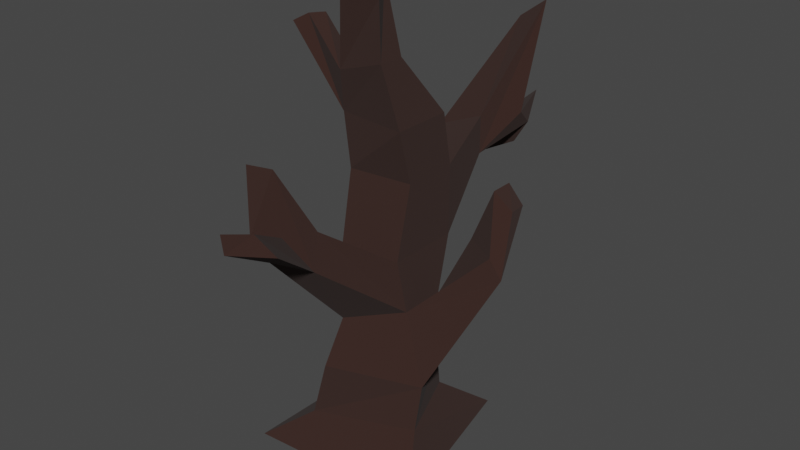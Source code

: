 # Source: deadTree.blend  (saved by Blender 2.92.15; exported with 4.5.12 LTS)
import bpy
from mathutils import Matrix  # noqa: F401  (used for matrix-valued properties, if any)

bpy.ops.wm.read_factory_settings(use_empty=True)
scene = bpy.context.scene
scene.name = 'Scene'

# ---- collections
col_collection = bpy.data.collections.new('Collection'); scene.collection.children.link(col_collection)

# ---- materials (node trees are filled in below, after node groups)
mat_material_001 = bpy.data.materials.new('Material.001')
mat_material_001.use_transparent_shadow = False

# ---- material node trees
mat_material_001.use_nodes = True; mat_material_001.node_tree.nodes.clear()
_N = mat_material_001.node_tree.nodes; _L = mat_material_001.node_tree.links
n0 = _N.new('ShaderNodeBsdfPrincipled'); n0.name = 'Principled BSDF'; n0.location = (10, 300)
n0.distribution = 'GGX'
n0.subsurface_method = 'BURLEY'
n0.inputs[0].default_value = (0.02342, 0.003716, 0.0, 1.0)
n0.inputs[2].default_value = 1.0
n0.inputs[3].default_value = 1.45
n0.inputs[13].default_value = 1.0
n0.inputs[20].default_value = 0.0
n0.inputs[27].default_value = (0.0, 0.0, 0.0, 1.0)
n0.inputs[28].default_value = 1.0
n1 = _N.new('ShaderNodeOutputMaterial'); n1.name = 'Material Output'; n1.location = (300, 300)
_L.new(n0.outputs[0], n1.inputs[0])
n1.is_active_output = True

# ---- world
world_world = bpy.data.worlds.new('World'); scene.world = world_world
world_world.use_nodes = True; world_world.node_tree.nodes.clear()
_N = world_world.node_tree.nodes; _L = world_world.node_tree.links
n0 = _N.new('ShaderNodeOutputWorld'); n0.name = 'World Output'; n0.location = (300, 300)
n1 = _N.new('ShaderNodeBackground'); n1.name = 'Background'; n1.location = (10, 300)
n1.inputs[0].default_value = (0.05088, 0.05088, 0.05088, 1.0)
_L.new(n1.outputs[0], n0.inputs[0])
n0.is_active_output = True
world_world.color = (0.05088, 0.05088, 0.05088)
world_world.use_sun_shadow = False
world_world.sun_shadow_jitter_overblur = 0.0

# ---- meshes
me_cube_001 = bpy.data.meshes.new('Cube.001')
me_cube_001.from_pydata([(-2.085, -1.869, -0.1713), (-1.088, -1.0, 0.5374), (-1.937, 2.674, -0.1713), (-1.0, 1.536, 0.5374), (2.491, -1.575, -0.1713), (1.797, -0.4638, 1.0), (1.533, 3.017, -0.1713), (1.0, 1.536, 1.0), (-0.639, -1.0, 2.115), (-1.0, 1.0, 2.115), (1.797, -0.198, 2.115), (1.0, 1.406, 2.115), (-0.4981, -0.4638, 3.32), (-1.0, 1.0, 3.32), (1.0, 0.1723, 3.759), (1.0, 1.406, 3.723), (-0.6975, -0.2009, 5.164), (-1.0, 1.938, 4.828), (0.8823, -0.02124, 5.164), (0.8823, 1.938, 5.164), (-0.7912, 0.2656, 7.02), (0.8823, 0.4452, 7.02), (0.8823, 1.938, 7.02), (-0.9202, 0.2106, 8.443), (-0.9821, 1.344, 8.312), (0.8823, 0.0622, 8.425), (0.8823, 1.674, 8.425), (-0.4187, -0.364, 11.43), (-0.5548, 0.4649, 10.92), (0.5098, -0.1635, 11.43), (0.132, 0.4649, 11.79), (-0.7502, -0.06211, 9.562), (-0.538, 0.7089, 8.99), (0.5723, 0.4922, 10.0), (0.5723, -0.1908, 10.0), (-1.0, 1.938, 4.828), (0.8823, 1.938, 5.164), (-0.5436, 1.938, 6.487), (0.8823, 1.938, 7.02), (-0.579, 3.415, 6.135), (0.683, 3.415, 6.759), (-0.579, 3.415, 7.231), (0.683, 3.415, 7.764), (0.4298, 4.364, 7.201), (1.325, 4.221, 7.776), (0.6663, 4.977, 9.935), (1.392, 4.977, 10.47), (0.8456, 4.692, 6.723), (1.235, 4.692, 7.357), (0.3553, 5.363, 7.395), (1.007, 5.363, 7.97), (-0.6102, -2.677, 5.766), (0.1483, -2.041, 5.515), (-1.054, -1.947, 6.396), (0.03057, -1.768, 6.396), (-0.8612, -2.981, 6.425), (-0.3311, -2.53, 6.425), (-1.09, -2.751, 8.058), (-0.4488, -2.571, 8.058), (-0.2565, -4.262, 6.734), (0.6853, -3.626, 6.734), (-0.3242, -4.27, 7.216), (0.2058, -3.819, 7.216), (3.11, 1.031, 5.024), (2.507, 2.035, 4.718), (2.759, 1.039, 5.483), (1.837, 1.582, 5.483), (2.83, 1.779, 6.418), (2.749, 2.329, 6.364), (2.394, 1.638, 6.877), (2.394, 2.24, 6.877), (-2.117, -0.1219, 10.45), (-2.132, 0.6949, 10.46), (-1.876, 0.1385, 10.61), (-1.705, 0.5365, 10.58)], [], [(0, 1, 3, 2), (2, 3, 7, 6), (6, 7, 5, 4), (4, 5, 1, 0), (2, 6, 4, 0), (5, 7, 11, 10), (8, 10, 14, 12), (3, 1, 8, 9), (1, 5, 10, 8), (7, 3, 9, 11), (14, 15, 36, 18), (11, 9, 13, 15), (10, 11, 64, 63), (9, 8, 12, 13), (18, 36, 38, 21), (13, 12, 16, 35), (12, 14, 52, 51), (15, 13, 35, 36), (20, 21, 25, 23), (35, 16, 20, 37), (16, 18, 21, 20), (25, 26, 33, 34), (38, 37, 24, 26), (21, 38, 26, 25), (37, 20, 23, 24), (30, 28, 27, 29), (23, 31, 73, 71), (23, 25, 34, 31), (26, 24, 32, 33), (27, 28, 32, 31), (28, 30, 33, 32), (30, 29, 34, 33), (29, 27, 31, 34), (17, 19, 36, 35), (19, 22, 38, 36), (35, 36, 40, 39), (36, 38, 42, 40), (37, 35, 39, 41), (38, 37, 41, 42), (42, 41, 45, 46), (40, 42, 46, 44), (40, 44, 50, 48), (41, 39, 43, 45), (44, 46, 45, 43), (47, 48, 50, 49), (44, 43, 49, 50), (43, 39, 47, 49), (39, 40, 48, 47), (53, 51, 55, 57), (16, 12, 51, 53), (14, 18, 54, 52), (18, 16, 53, 54), (55, 56, 58, 57), (54, 53, 57, 58), (52, 54, 58, 56), (55, 51, 59, 61), (59, 60, 62, 61), (56, 55, 61, 62), (52, 56, 62, 60), (51, 52, 60, 59), (64, 66, 70, 68), (14, 10, 63, 65), (15, 14, 65, 66), (11, 15, 66, 64), (67, 68, 70, 69), (66, 65, 69, 70), (65, 63, 67, 69), (63, 64, 68, 67), (72, 71, 73, 74), (31, 32, 74, 73), (32, 24, 72, 74), (24, 23, 71, 72), (18, 14, 12, 16), (14, 12, 13, 15), (21, 20, 37, 36), (35, 37, 36), (39, 41, 42, 40), (36, 37, 38), (15, 11, 10, 14), (10, 8, 9, 11), (25, 23, 24, 26)])
_uv = me_cube_001.uv_layers.new(name='UVMap')
_uv.uv.foreach_set('vector', [0.375, 0.0, 0.625, 0.0, 0.625, 0.25, 0.375, 0.25, 0.375, 0.25, 0.625, 0.25, 0.625, 0.5, 0.375, 0.5, 0.375, 0.5, 0.625, 0.5, 0.625, 0.75, 0.375, 0.75, 0.375, 0.75, 0.625, 0.75, 0.625, 1.0, 0.375, 1.0, 0.125, 0.5, 0.375, 0.5, 0.375, 0.75, 0.125, 0.75, 0.625, 0.75, 0.625, 0.5, 0.625, 0.5, 0.625, 0.75, 0.625, 1.0, 0.625, 0.75, 0.625, 0.75, 0.625, 1.0, 0.625, 0.25, 0.625, 0.0, 0.625, 0.0, 0.625, 0.25, 0.625, 1.0, 0.625, 0.75, 0.625, 0.75, 0.625, 1.0, 0.625, 0.5, 0.625, 0.25, 0.625, 0.25, 0.625, 0.5, 0.625, 0.75, 0.625, 0.5, 0.625, 0.5, 0.625, 0.75, 0.625, 0.5, 0.625, 0.25, 0.625, 0.25, 0.625, 0.5, 0.625, 0.75, 0.625, 0.5, 0.625, 0.5, 0.625, 0.75, 0.625, 0.25, 0.625, 0.0, 0.625, 0.0, 0.625, 0.25, 0.625, 0.75, 0.625, 0.5, 0.625, 0.5, 0.625, 0.75, 0.625, 0.25, 0.625, 0.0, 0.625, 0.0, 0.625, 0.25, 0.625, 1.0, 0.625, 0.75, 0.625, 0.75, 0.625, 1.0, 0.625, 0.5, 0.625, 0.25, 0.625, 0.25, 0.625, 0.5, 0.625, 1.0, 0.625, 0.75, 0.625, 0.75, 0.625, 1.0, 0.625, 0.25, 0.625, 0.0, 0.625, 0.0, 0.625, 0.25, 0.625, 1.0, 0.625, 0.75, 0.625, 0.75, 0.625, 1.0, 0.625, 0.75, 0.625, 0.5, 0.625, 0.5, 0.625, 0.75, 0.625, 0.5, 0.625, 0.25, 0.625, 0.25, 0.625, 0.5, 0.625, 0.75, 0.625, 0.5, 0.625, 0.5, 0.625, 0.75, 0.625, 0.25, 0.625, 0.0, 0.625, 0.0, 0.625, 0.25, 0.6807, 0.5557, 0.8193, 0.5557, 0.8193, 0.6943, 0.6807, 0.6943, 0.625, 1.0, 0.625, 1.0, 0.625, 1.0, 0.625, 1.0, 0.625, 1.0, 0.625, 0.75, 0.625, 0.75, 0.625, 1.0, 0.625, 0.5, 0.625, 0.25, 0.625, 0.25, 0.625, 0.5, 0.8193, 0.6943, 0.8193, 0.5557, 0.875, 0.5, 0.875, 0.75, 0.8193, 0.5557, 0.6807, 0.5557, 0.625, 0.5, 0.875, 0.5, 0.6807, 0.5557, 0.6807, 0.6943, 0.625, 0.75, 0.625, 0.5, 0.6807, 0.6943, 0.8193, 0.6943, 0.875, 0.75, 0.625, 0.75, 0.625, 0.25, 0.625, 0.5, 0.625, 0.5, 0.625, 0.25, 0.625, 0.5, 0.625, 0.5, 0.625, 0.5, 0.625, 0.5, 0.625, 0.25, 0.625, 0.5, 0.625, 0.5, 0.625, 0.25, 0.625, 0.5, 0.625, 0.5, 0.625, 0.5, 0.625, 0.5, 0.625, 0.25, 0.625, 0.25, 0.625, 0.25, 0.625, 0.25, 0.625, 0.5, 0.625, 0.25, 0.625, 0.25, 0.625, 0.5, 0.625, 0.5, 0.625, 0.25, 0.625, 0.25, 0.625, 0.5, 0.625, 0.5, 0.625, 0.5, 0.625, 0.5, 0.625, 0.5, 0.625, 0.5, 0.625, 0.5, 0.625, 0.5, 0.625, 0.5, 0.625, 0.25, 0.625, 0.25, 0.625, 0.25, 0.625, 0.25, 0.625, 0.5, 0.625, 0.5, 0.625, 0.25, 0.625, 0.25, 0.625, 0.25, 0.625, 0.5, 0.625, 0.5, 0.625, 0.25, 0.625, 0.5, 0.625, 0.25, 0.625, 0.25, 0.625, 0.5, 0.625, 0.25, 0.625, 0.25, 0.625, 0.25, 0.625, 0.25, 0.625, 0.25, 0.625, 0.5, 0.625, 0.5, 0.625, 0.25, 0.625, 0.0, 0.625, 0.0, 0.625, 0.0, 0.625, 0.0, 0.625, 0.0, 0.625, 0.0, 0.625, 0.0, 0.625, 0.0, 0.625, 0.75, 0.625, 0.75, 0.625, 0.75, 0.625, 0.75, 0.625, 0.75, 0.625, 1.0, 0.625, 1.0, 0.625, 0.75, 0.625, 1.0, 0.625, 0.75, 0.625, 0.75, 0.625, 1.0, 0.625, 0.75, 0.625, 1.0, 0.625, 1.0, 0.625, 0.75, 0.625, 0.75, 0.625, 0.75, 0.625, 0.75, 0.625, 0.75, 0.625, 0.0, 0.625, 0.0, 0.625, 0.0, 0.625, 0.0, 0.625, 1.0, 0.625, 0.75, 0.625, 0.75, 0.625, 1.0, 0.625, 0.75, 0.625, 1.0, 0.625, 1.0, 0.625, 0.75, 0.625, 0.75, 0.625, 0.75, 0.625, 0.75, 0.625, 0.75, 0.625, 1.0, 0.625, 0.75, 0.625, 0.75, 0.625, 1.0, 0.625, 0.5, 0.625, 0.5, 0.625, 0.5, 0.625, 0.5, 0.625, 0.75, 0.625, 0.75, 0.625, 0.75, 0.625, 0.75, 0.625, 0.5, 0.625, 0.75, 0.625, 0.75, 0.625, 0.5, 0.625, 0.5, 0.625, 0.5, 0.625, 0.5, 0.625, 0.5, 0.625, 0.75, 0.625, 0.5, 0.625, 0.5, 0.625, 0.75, 0.625, 0.5, 0.625, 0.75, 0.625, 0.75, 0.625, 0.5, 0.625, 0.75, 0.625, 0.75, 0.625, 0.75, 0.625, 0.75, 0.625, 0.75, 0.625, 0.5, 0.625, 0.5, 0.625, 0.75, 0.625, 0.25, 0.625, 0.0, 0.625, 0.0, 0.625, 0.25, 0.875, 0.75, 0.875, 0.5, 0.875, 0.5, 0.875, 0.75, 0.625, 0.25, 0.625, 0.25, 0.625, 0.25, 0.625, 0.25, 0.625, 0.25, 0.625, 0.0, 0.625, 0.0, 0.625, 0.25, 0.0, 0.0, 0.0, 0.0, 0.0, 0.0, 0.0, 0.0, 0.0, 0.0, 0.0, 0.0, 0.0, 0.0, 0.0, 0.0, 0.0, 0.0, 0.0, 0.0, 0.0, 0.0, 0.0, 0.0, 0.0, 0.0, 0.0, 0.0, 0.0, 0.0, 0.0, 0.0, 0.0, 0.0, 0.0, 0.0, 0.0, 0.0, 0.0, 0.0, 0.0, 0.0, 0.0, 0.0, 0.0, 0.0, 0.0, 0.0, 0.0, 0.0, 0.0, 0.0, 0.0, 0.0, 0.0, 0.0, 0.0, 0.0, 0.0, 0.0, 0.0, 0.0, 0.0, 0.0, 0.0, 0.0, 0.0, 0.0])
me_cube_001.materials.append(mat_material_001)
me_cube_001.use_remesh_fix_poles = True
me_cube_001.use_remesh_preserve_attributes = False
me_cube_001.use_mirror_vertex_groups = False
me_cube_001.update()

# ---- objects
ob_cube = bpy.data.objects.new('Cube', me_cube_001)

# ---- transforms, parenting, visibility, modifiers, constraints
ob_cube.location = (0.0, 0.0, 0.0)
ob_cube.lineart.crease_threshold = 0.0
ob_cube.material_slots[0].link = 'OBJECT'; ob_cube.material_slots[0].material = mat_material_001

# ---- collection membership
col_collection.objects.link(ob_cube)

# ---- scene / render settings (as saved in the file)
scene.frame_start = 1; scene.frame_end = 250; scene.frame_set(1)
scene.render.engine = 'BLENDER_EEVEE_NEXT'
scene.cycles.use_denoising = False
scene.cycles.samples = 128
scene.cycles.sampling_pattern = 'TABULATED_SOBOL'
scene.cycles.use_adaptive_sampling = False
scene.cycles.use_light_tree = False
scene.view_settings.view_transform = 'Filmic'
bpy.context.view_layer.update()

# ---- added for rendering (the .blend has no active camera and no usable light): camera, sun
cam_auto = bpy.data.cameras.new('AutoCamera')
cam_auto.lens = 50.0
cam_auto.sensor_width = 36.0
cam_auto.clip_end = 1000.0
ob_auto_camera = bpy.data.objects.new('AutoCamera', cam_auto)
scene.collection.objects.link(ob_auto_camera)
ob_auto_camera.location = (15.5003, -17.4669, 17.8161)
ob_auto_camera.rotation_euler = (1.09748, -7.21219e-08, 0.694738)
scene.camera = ob_auto_camera
light_auto_sun = bpy.data.lights.new('AutoSun', 'SUN')
light_auto_sun.energy = 3.0
light_auto_sun.angle = 0.0523599
ob_auto_sun = bpy.data.objects.new('AutoSun', light_auto_sun)
scene.collection.objects.link(ob_auto_sun)
ob_auto_sun.rotation_euler = (0.872665, 0.174533, 0.523599)
bpy.context.view_layer.update()
